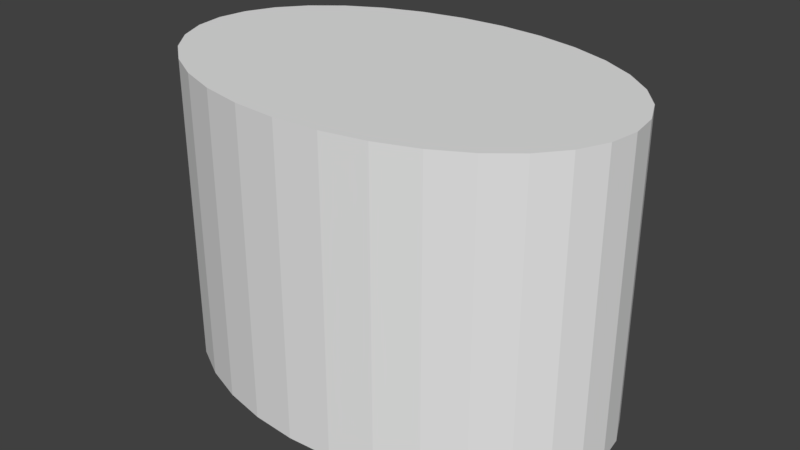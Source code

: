# Source: long_cylinder_01.blend  (saved by Blender 2.78.0; exported with 4.5.12 LTS)
import bpy
from mathutils import Matrix  # noqa: F401  (used for matrix-valued properties, if any)

bpy.ops.wm.read_factory_settings(use_empty=True)
scene = bpy.context.scene
scene.name = 'Scene'

# ---- collections
col_collection_1 = bpy.data.collections.new('Collection 1'); scene.collection.children.link(col_collection_1)

# ---- world
world_world = bpy.data.worlds.new('World'); scene.world = world_world
world_world.color = (0.05088, 0.05088, 0.05088)
world_world.use_sun_shadow = False
world_world.sun_shadow_jitter_overblur = 0.0
world_world.cycles.sampling_method = 'MANUAL'

# ---- meshes
me_long_cylinder_01 = bpy.data.meshes.new('long_cylinder_01')
me_long_cylinder_01.from_pydata([(-1.5, -4.371e-08, -1.0), (-1.5, -4.371e-08, 1.0), (-1.471, 0.1301, -1.0), (-1.471, 0.1301, 1.0), (-1.386, 0.2551, -1.0), (-1.386, 0.2551, 1.0), (-1.247, 0.3704, -1.0), (-1.247, 0.3704, 1.0), (-1.061, 0.4714, -1.0), (-1.061, 0.4714, 1.0), (-0.8334, 0.5543, -1.0), (-0.8334, 0.5543, 1.0), (-0.574, 0.6159, -1.0), (-0.574, 0.6159, 1.0), (-0.2926, 0.6539, -1.0), (-0.2926, 0.6539, 1.0), (-1.57e-07, 0.6667, -1.0), (-1.57e-07, 0.6667, 1.0), (0.2926, 0.6539, -1.0), (0.2926, 0.6539, 1.0), (0.574, 0.6159, -1.0), (0.574, 0.6159, 1.0), (0.8334, 0.5543, -1.0), (0.8334, 0.5543, 1.0), (1.061, 0.4714, -1.0), (1.061, 0.4714, 1.0), (1.247, 0.3704, -1.0), (1.247, 0.3704, 1.0), (1.386, 0.2551, -1.0), (1.386, 0.2551, 1.0), (1.471, 0.1301, -1.0), (1.471, 0.1301, 1.0), (1.5, -1.735e-07, -1.0), (1.5, -1.735e-07, 1.0), (1.471, -0.1301, -1.0), (1.471, -0.1301, 1.0), (1.386, -0.2551, -1.0), (1.386, -0.2551, 1.0), (1.247, -0.3704, -1.0), (1.247, -0.3704, 1.0), (1.061, -0.4714, -1.0), (1.061, -0.4714, 1.0), (0.8334, -0.5543, -1.0), (0.8334, -0.5543, 1.0), (0.574, -0.6159, -1.0), (0.574, -0.6159, 1.0), (0.2926, -0.6539, -1.0), (0.2926, -0.6539, 1.0), (-1.405e-06, -0.6667, -1.0), (-1.405e-06, -0.6667, 1.0), (-0.2926, -0.6539, -1.0), (-0.2926, -0.6539, 1.0), (-0.574, -0.6159, -1.0), (-0.574, -0.6159, 1.0), (-0.8334, -0.5543, -1.0), (-0.8334, -0.5543, 1.0), (-1.061, -0.4714, -1.0), (-1.061, -0.4714, 1.0), (-1.247, -0.3704, -1.0), (-1.247, -0.3704, 1.0), (-1.386, -0.2551, -1.0), (-1.386, -0.2551, 1.0), (-1.471, -0.1301, -1.0), (-1.471, -0.1301, 1.0)], [], [(0, 1, 3, 2), (2, 3, 5, 4), (4, 5, 7, 6), (6, 7, 9, 8), (8, 9, 11, 10), (10, 11, 13, 12), (12, 13, 15, 14), (14, 15, 17, 16), (16, 17, 19, 18), (18, 19, 21, 20), (20, 21, 23, 22), (22, 23, 25, 24), (24, 25, 27, 26), (26, 27, 29, 28), (28, 29, 31, 30), (30, 31, 33, 32), (32, 33, 35, 34), (34, 35, 37, 36), (36, 37, 39, 38), (38, 39, 41, 40), (40, 41, 43, 42), (42, 43, 45, 44), (44, 45, 47, 46), (46, 47, 49, 48), (48, 49, 51, 50), (50, 51, 53, 52), (52, 53, 55, 54), (54, 55, 57, 56), (56, 57, 59, 58), (58, 59, 61, 60), (3, 1, 63, 61, 59, 57, 55, 53, 51, 49, 47, 45, 43, 41, 39, 37, 35, 33, 31, 29, 27, 25, 23, 21, 19, 17, 15, 13, 11, 9, 7, 5), (60, 61, 63, 62), (62, 63, 1, 0), (0, 2, 4, 6, 8, 10, 12, 14, 16, 18, 20, 22, 24, 26, 28, 30, 32, 34, 36, 38, 40, 42, 44, 46, 48, 50, 52, 54, 56, 58, 60, 62)])
me_long_cylinder_01.use_remesh_preserve_volume = False
me_long_cylinder_01.use_remesh_preserve_attributes = False
me_long_cylinder_01.use_mirror_vertex_groups = False
me_long_cylinder_01.update()

# ---- objects
ob_long_cylinder_01 = bpy.data.objects.new('long_cylinder_01', me_long_cylinder_01)

# ---- transforms, parenting, visibility, modifiers, constraints
ob_long_cylinder_01.location = (0.0, 0.0, 0.0)
ob_long_cylinder_01.scale = (1.0, 1.5, 1.0)
ob_long_cylinder_01.lineart.crease_threshold = 0.0

# ---- collection membership
col_collection_1.objects.link(ob_long_cylinder_01)

# ---- scene / render settings (as saved in the file)
scene.frame_start = 1; scene.frame_end = 250; scene.frame_set(1)
scene.render.engine = 'BLENDER_EEVEE_NEXT'
scene.render.resolution_percentage = 50
scene.render.dither_intensity = 0.0
scene.cycles.use_denoising = False
scene.cycles.samples = 128
scene.cycles.sampling_pattern = 'TABULATED_SOBOL'
scene.cycles.light_sampling_threshold = 0.0
scene.cycles.use_adaptive_sampling = False
scene.cycles.use_light_tree = False
scene.cycles.blur_glossy = 0.0
scene.cycles.sample_clamp_indirect = 0.0
scene.view_settings.view_transform = 'Standard'
bpy.context.view_layer.update()

# ---- added for rendering (the .blend has no active camera and no usable light): camera, sun
cam_auto = bpy.data.cameras.new('AutoCamera')
cam_auto.lens = 50.0
cam_auto.sensor_width = 36.0
cam_auto.clip_end = 1000.0
ob_auto_camera = bpy.data.objects.new('AutoCamera', cam_auto)
scene.collection.objects.link(ob_auto_camera)
ob_auto_camera.location = (3.8148, -4.57776, 3.05184)
ob_auto_camera.rotation_euler = (1.09748, -7.21219e-08, 0.694738)
scene.camera = ob_auto_camera
light_auto_sun = bpy.data.lights.new('AutoSun', 'SUN')
light_auto_sun.energy = 3.0
light_auto_sun.angle = 0.0523599
ob_auto_sun = bpy.data.objects.new('AutoSun', light_auto_sun)
scene.collection.objects.link(ob_auto_sun)
ob_auto_sun.rotation_euler = (0.872665, 0.174533, 0.523599)
bpy.context.view_layer.update()
